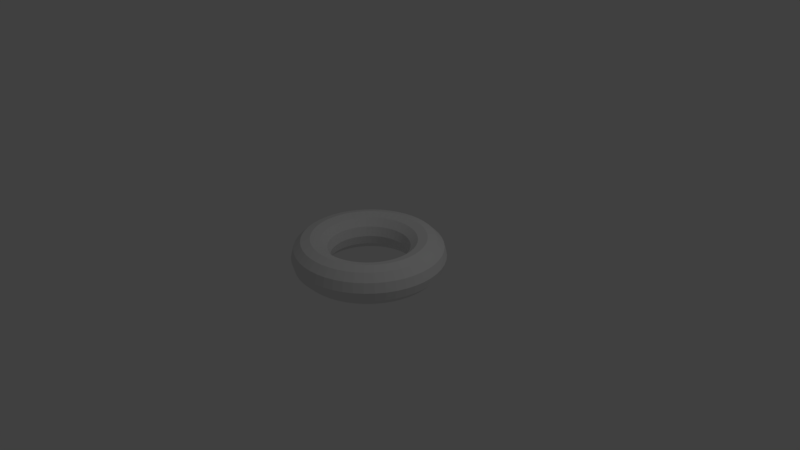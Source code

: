 # Source: toroid.blend  (saved by Blender 2.78.0; exported with 4.5.12 LTS)
import bpy
from mathutils import Matrix  # noqa: F401  (used for matrix-valued properties, if any)

bpy.ops.wm.read_factory_settings(use_empty=True)
scene = bpy.context.scene
scene.name = 'Scene'

# ---- collections
col_collection_1 = bpy.data.collections.new('Collection 1'); scene.collection.children.link(col_collection_1)

# ---- world
world_world = bpy.data.worlds.new('World'); scene.world = world_world
world_world.color = (0.05088, 0.05088, 0.05088)
world_world.use_sun_shadow = False
world_world.sun_shadow_jitter_overblur = 0.0
world_world.cycles.sampling_method = 'MANUAL'

# ---- cameras
cam_camera = bpy.data.cameras.new('Camera')
cam_camera.clip_end = 100.0
cam_camera.lens = 35.0
cam_camera.sensor_width = 32.0
cam_camera.sensor_height = 18.0
cam_camera.ortho_scale = 7.314
cam_camera.dof.focus_distance = 0.0
cam_camera.dof.aperture_fstop = 128.0

# ---- lights
light_lamp = bpy.data.lights.new('Lamp', 'POINT')
light_lamp.transmission_factor = 0.0
light_lamp.cutoff_distance = 30.0
light_lamp.energy = 100.0
light_lamp.shadow_buffer_clip_start = 1.001
light_lamp.shadow_soft_size = 0.1
light_lamp.shadow_maximum_resolution = 0.006
light_lamp.use_absolute_resolution = True

# ---- meshes
me_torus = bpy.data.meshes.new('Torus')
me_torus.from_pydata([(1.0, 0.0, 0.0), (0.9665, 0.0, 0.125), (0.875, 0.0, 0.2165), (0.75, 0.0, 0.25), (0.625, 0.0, 0.2165), (0.5335, 0.0, 0.125), (0.5, 0.0, 3.062e-17), (0.5335, 0.0, -0.125), (0.625, 0.0, -0.2165), (0.75, 0.0, -0.25), (0.875, 0.0, -0.2165), (0.9665, 0.0, -0.125), (0.9914, 0.1305, 0.0), (0.9582, 0.1262, 0.125), (0.8675, 0.1142, 0.2165), (0.7436, 0.09789, 0.25), (0.6197, 0.08158, 0.2165), (0.5289, 0.06963, 0.125), (0.4957, 0.06526, 3.062e-17), (0.5289, 0.06963, -0.125), (0.6197, 0.08158, -0.2165), (0.7436, 0.09789, -0.25), (0.8675, 0.1142, -0.2165), (0.9582, 0.1262, -0.125), (0.9659, 0.2588, 0.0), (0.9336, 0.2502, 0.125), (0.8452, 0.2265, 0.2165), (0.7244, 0.1941, 0.25), (0.6037, 0.1618, 0.2165), (0.5153, 0.1381, 0.125), (0.483, 0.1294, 3.062e-17), (0.5153, 0.1381, -0.125), (0.6037, 0.1618, -0.2165), (0.7244, 0.1941, -0.25), (0.8452, 0.2265, -0.2165), (0.9336, 0.2502, -0.125), (0.9239, 0.3827, 0.0), (0.8929, 0.3699, 0.125), (0.8084, 0.3348, 0.2165), (0.6929, 0.287, 0.25), (0.5774, 0.2392, 0.2165), (0.4929, 0.2042, 0.125), (0.4619, 0.1913, 3.062e-17), (0.4929, 0.2042, -0.125), (0.5774, 0.2392, -0.2165), (0.6929, 0.287, -0.25), (0.8084, 0.3348, -0.2165), (0.8929, 0.3699, -0.125), (0.866, 0.5, 0.0), (0.837, 0.4833, 0.125), (0.7578, 0.4375, 0.2165), (0.6495, 0.375, 0.25), (0.5413, 0.3125, 0.2165), (0.462, 0.2667, 0.125), (0.433, 0.25, 3.062e-17), (0.462, 0.2667, -0.125), (0.5413, 0.3125, -0.2165), (0.6495, 0.375, -0.25), (0.7578, 0.4375, -0.2165), (0.837, 0.4833, -0.125), (0.7934, 0.6088, 0.0), (0.7668, 0.5884, 0.125), (0.6942, 0.5327, 0.2165), (0.595, 0.4566, 0.25), (0.4958, 0.3805, 0.2165), (0.4232, 0.3248, 0.125), (0.3967, 0.3044, 3.062e-17), (0.4232, 0.3248, -0.125), (0.4958, 0.3805, -0.2165), (0.595, 0.4566, -0.25), (0.6942, 0.5327, -0.2165), (0.7668, 0.5884, -0.125), (0.7071, 0.7071, 0.0), (0.6834, 0.6834, 0.125), (0.6187, 0.6187, 0.2165), (0.5303, 0.5303, 0.25), (0.4419, 0.4419, 0.2165), (0.3772, 0.3772, 0.125), (0.3536, 0.3536, 3.062e-17), (0.3772, 0.3772, -0.125), (0.4419, 0.4419, -0.2165), (0.5303, 0.5303, -0.25), (0.6187, 0.6187, -0.2165), (0.6834, 0.6834, -0.125), (0.6088, 0.7934, 0.0), (0.5884, 0.7668, 0.125), (0.5327, 0.6942, 0.2165), (0.4566, 0.595, 0.25), (0.3805, 0.4958, 0.2165), (0.3248, 0.4232, 0.125), (0.3044, 0.3967, 3.062e-17), (0.3248, 0.4232, -0.125), (0.3805, 0.4958, -0.2165), (0.4566, 0.595, -0.25), (0.5327, 0.6942, -0.2165), (0.5884, 0.7668, -0.125), (0.5, 0.866, 0.0), (0.4833, 0.837, 0.125), (0.4375, 0.7578, 0.2165), (0.375, 0.6495, 0.25), (0.3125, 0.5413, 0.2165), (0.2667, 0.462, 0.125), (0.25, 0.433, 3.062e-17), (0.2667, 0.462, -0.125), (0.3125, 0.5413, -0.2165), (0.375, 0.6495, -0.25), (0.4375, 0.7578, -0.2165), (0.4833, 0.837, -0.125), (0.3827, 0.9239, 0.0), (0.3699, 0.8929, 0.125), (0.3348, 0.8084, 0.2165), (0.287, 0.6929, 0.25), (0.2392, 0.5774, 0.2165), (0.2042, 0.4929, 0.125), (0.1913, 0.4619, 3.062e-17), (0.2042, 0.4929, -0.125), (0.2392, 0.5774, -0.2165), (0.287, 0.6929, -0.25), (0.3348, 0.8084, -0.2165), (0.3699, 0.8929, -0.125), (0.2588, 0.9659, 0.0), (0.2502, 0.9336, 0.125), (0.2265, 0.8452, 0.2165), (0.1941, 0.7244, 0.25), (0.1618, 0.6037, 0.2165), (0.1381, 0.5153, 0.125), (0.1294, 0.483, 3.062e-17), (0.1381, 0.5153, -0.125), (0.1618, 0.6037, -0.2165), (0.1941, 0.7244, -0.25), (0.2265, 0.8452, -0.2165), (0.2502, 0.9336, -0.125), (0.1305, 0.9914, 0.0), (0.1262, 0.9582, 0.125), (0.1142, 0.8675, 0.2165), (0.09789, 0.7436, 0.25), (0.08158, 0.6197, 0.2165), (0.06963, 0.5289, 0.125), (0.06526, 0.4957, 3.062e-17), (0.06963, 0.5289, -0.125), (0.08158, 0.6197, -0.2165), (0.09789, 0.7436, -0.25), (0.1142, 0.8675, -0.2165), (0.1262, 0.9582, -0.125), (8.941e-08, 1.0, 0.0), (8.941e-08, 0.9665, 0.125), (8.941e-08, 0.875, 0.2165), (8.941e-08, 0.75, 0.25), (2.98e-08, 0.625, 0.2165), (2.98e-08, 0.5335, 0.125), (4.47e-08, 0.5, 3.062e-17), (2.98e-08, 0.5335, -0.125), (2.98e-08, 0.625, -0.2165), (8.941e-08, 0.75, -0.25), (8.941e-08, 0.875, -0.2165), (8.941e-08, 0.9665, -0.125), (-0.1305, 0.9914, 0.0), (-0.1262, 0.9582, 0.125), (-0.1142, 0.8675, 0.2165), (-0.09789, 0.7436, 0.25), (-0.08158, 0.6197, 0.2165), (-0.06964, 0.5289, 0.125), (-0.06526, 0.4957, 3.062e-17), (-0.06964, 0.5289, -0.125), (-0.08158, 0.6197, -0.2165), (-0.09789, 0.7436, -0.25), (-0.1142, 0.8675, -0.2165), (-0.1262, 0.9582, -0.125), (-0.2588, 0.9659, 0.0), (-0.2502, 0.9336, 0.125), (-0.2265, 0.8452, 0.2165), (-0.1941, 0.7244, 0.25), (-0.1618, 0.6037, 0.2165), (-0.1381, 0.5153, 0.125), (-0.1294, 0.483, 3.062e-17), (-0.1381, 0.5153, -0.125), (-0.1618, 0.6037, -0.2165), (-0.1941, 0.7244, -0.25), (-0.2265, 0.8452, -0.2165), (-0.2502, 0.9336, -0.125), (-0.3827, 0.9239, 0.0), (-0.3699, 0.8929, 0.125), (-0.3348, 0.8084, 0.2165), (-0.287, 0.6929, 0.25), (-0.2392, 0.5774, 0.2165), (-0.2042, 0.4929, 0.125), (-0.1913, 0.4619, 3.062e-17), (-0.2042, 0.4929, -0.125), (-0.2392, 0.5774, -0.2165), (-0.287, 0.6929, -0.25), (-0.3348, 0.8084, -0.2165), (-0.3699, 0.8929, -0.125), (-0.5, 0.866, 0.0), (-0.4833, 0.837, 0.125), (-0.4375, 0.7578, 0.2165), (-0.375, 0.6495, 0.25), (-0.3125, 0.5413, 0.2165), (-0.2667, 0.462, 0.125), (-0.25, 0.433, 3.062e-17), (-0.2667, 0.462, -0.125), (-0.3125, 0.5413, -0.2165), (-0.375, 0.6495, -0.25), (-0.4375, 0.7578, -0.2165), (-0.4833, 0.837, -0.125), (-0.6088, 0.7934, 0.0), (-0.5884, 0.7668, 0.125), (-0.5327, 0.6942, 0.2165), (-0.4566, 0.595, 0.25), (-0.3805, 0.4958, 0.2165), (-0.3248, 0.4232, 0.125), (-0.3044, 0.3967, 3.062e-17), (-0.3248, 0.4232, -0.125), (-0.3805, 0.4958, -0.2165), (-0.4566, 0.595, -0.25), (-0.5327, 0.6942, -0.2165), (-0.5884, 0.7668, -0.125), (-0.7071, 0.7071, 0.0), (-0.6834, 0.6834, 0.125), (-0.6187, 0.6187, 0.2165), (-0.5303, 0.5303, 0.25), (-0.4419, 0.4419, 0.2165), (-0.3772, 0.3772, 0.125), (-0.3536, 0.3536, 3.062e-17), (-0.3772, 0.3772, -0.125), (-0.4419, 0.4419, -0.2165), (-0.5303, 0.5303, -0.25), (-0.6187, 0.6187, -0.2165), (-0.6834, 0.6834, -0.125), (-0.7934, 0.6088, 0.0), (-0.7668, 0.5884, 0.125), (-0.6942, 0.5327, 0.2165), (-0.595, 0.4566, 0.25), (-0.4958, 0.3805, 0.2165), (-0.4232, 0.3248, 0.125), (-0.3967, 0.3044, 3.062e-17), (-0.4232, 0.3248, -0.125), (-0.4958, 0.3805, -0.2165), (-0.595, 0.4566, -0.25), (-0.6942, 0.5327, -0.2165), (-0.7668, 0.5884, -0.125), (-0.866, 0.5, 0.0), (-0.837, 0.4833, 0.125), (-0.7578, 0.4375, 0.2165), (-0.6495, 0.375, 0.25), (-0.5413, 0.3125, 0.2165), (-0.462, 0.2667, 0.125), (-0.433, 0.25, 3.062e-17), (-0.462, 0.2667, -0.125), (-0.5413, 0.3125, -0.2165), (-0.6495, 0.375, -0.25), (-0.7578, 0.4375, -0.2165), (-0.837, 0.4833, -0.125), (-0.9239, 0.3827, 0.0), (-0.8929, 0.3699, 0.125), (-0.8084, 0.3348, 0.2165), (-0.6929, 0.287, 0.25), (-0.5774, 0.2392, 0.2165), (-0.4929, 0.2042, 0.125), (-0.4619, 0.1913, 3.062e-17), (-0.4929, 0.2042, -0.125), (-0.5774, 0.2392, -0.2165), (-0.6929, 0.287, -0.25), (-0.8084, 0.3348, -0.2165), (-0.8929, 0.3699, -0.125), (-0.9659, 0.2588, 0.0), (-0.9336, 0.2502, 0.125), (-0.8452, 0.2265, 0.2165), (-0.7244, 0.1941, 0.25), (-0.6037, 0.1618, 0.2165), (-0.5153, 0.1381, 0.125), (-0.483, 0.1294, 3.062e-17), (-0.5153, 0.1381, -0.125), (-0.6037, 0.1618, -0.2165), (-0.7244, 0.1941, -0.25), (-0.8452, 0.2265, -0.2165), (-0.9336, 0.2502, -0.125), (-0.9914, 0.1305, 0.0), (-0.9582, 0.1262, 0.125), (-0.8675, 0.1142, 0.2165), (-0.7436, 0.09789, 0.25), (-0.6197, 0.08158, 0.2165), (-0.5289, 0.06963, 0.125), (-0.4957, 0.06526, 3.062e-17), (-0.5289, 0.06963, -0.125), (-0.6197, 0.08158, -0.2165), (-0.7436, 0.09789, -0.25), (-0.8675, 0.1142, -0.2165), (-0.9582, 0.1262, -0.125), (-1.0, 8.742e-08, 0.0), (-0.9665, 8.449e-08, 0.125), (-0.875, 7.649e-08, 0.2165), (-0.75, 6.557e-08, 0.25), (-0.625, 5.464e-08, 0.2165), (-0.5335, 4.664e-08, 0.125), (-0.5, 4.371e-08, 3.062e-17), (-0.5335, 4.664e-08, -0.125), (-0.625, 5.464e-08, -0.2165), (-0.75, 6.557e-08, -0.25), (-0.875, 7.649e-08, -0.2165), (-0.9665, 8.449e-08, -0.125), (-0.9914, -0.1305, 0.0), (-0.9582, -0.1262, 0.125), (-0.8675, -0.1142, 0.2165), (-0.7436, -0.09789, 0.25), (-0.6197, -0.08158, 0.2165), (-0.5289, -0.06963, 0.125), (-0.4957, -0.06526, 3.062e-17), (-0.5289, -0.06963, -0.125), (-0.6197, -0.08158, -0.2165), (-0.7436, -0.09789, -0.25), (-0.8675, -0.1142, -0.2165), (-0.9582, -0.1262, -0.125), (-0.9659, -0.2588, 0.0), (-0.9336, -0.2502, 0.125), (-0.8452, -0.2265, 0.2165), (-0.7244, -0.1941, 0.25), (-0.6037, -0.1618, 0.2165), (-0.5153, -0.1381, 0.125), (-0.483, -0.1294, 3.062e-17), (-0.5153, -0.1381, -0.125), (-0.6037, -0.1618, -0.2165), (-0.7244, -0.1941, -0.25), (-0.8452, -0.2265, -0.2165), (-0.9336, -0.2502, -0.125), (-0.9239, -0.3827, 0.0), (-0.8929, -0.3699, 0.125), (-0.8084, -0.3348, 0.2165), (-0.6929, -0.287, 0.25), (-0.5774, -0.2392, 0.2165), (-0.4929, -0.2042, 0.125), (-0.4619, -0.1913, 3.062e-17), (-0.4929, -0.2042, -0.125), (-0.5774, -0.2392, -0.2165), (-0.6929, -0.287, -0.25), (-0.8084, -0.3348, -0.2165), (-0.8929, -0.3699, -0.125), (-0.866, -0.5, 0.0), (-0.837, -0.4833, 0.125), (-0.7578, -0.4375, 0.2165), (-0.6495, -0.375, 0.25), (-0.5413, -0.3125, 0.2165), (-0.462, -0.2667, 0.125), (-0.433, -0.25, 3.062e-17), (-0.462, -0.2667, -0.125), (-0.5413, -0.3125, -0.2165), (-0.6495, -0.375, -0.25), (-0.7578, -0.4375, -0.2165), (-0.837, -0.4833, -0.125), (-0.7934, -0.6088, 0.0), (-0.7668, -0.5884, 0.125), (-0.6942, -0.5327, 0.2165), (-0.595, -0.4566, 0.25), (-0.4958, -0.3805, 0.2165), (-0.4232, -0.3248, 0.125), (-0.3967, -0.3044, 3.062e-17), (-0.4232, -0.3248, -0.125), (-0.4958, -0.3805, -0.2165), (-0.595, -0.4566, -0.25), (-0.6942, -0.5327, -0.2165), (-0.7668, -0.5884, -0.125), (-0.7071, -0.7071, 0.0), (-0.6834, -0.6834, 0.125), (-0.6187, -0.6187, 0.2165), (-0.5303, -0.5303, 0.25), (-0.4419, -0.4419, 0.2165), (-0.3772, -0.3772, 0.125), (-0.3536, -0.3536, 3.062e-17), (-0.3772, -0.3772, -0.125), (-0.4419, -0.4419, -0.2165), (-0.5303, -0.5303, -0.25), (-0.6187, -0.6187, -0.2165), (-0.6834, -0.6834, -0.125), (-0.6088, -0.7934, 0.0), (-0.5884, -0.7668, 0.125), (-0.5327, -0.6942, 0.2165), (-0.4566, -0.595, 0.25), (-0.3805, -0.4958, 0.2165), (-0.3248, -0.4232, 0.125), (-0.3044, -0.3967, 3.062e-17), (-0.3248, -0.4232, -0.125), (-0.3805, -0.4958, -0.2165), (-0.4566, -0.595, -0.25), (-0.5327, -0.6942, -0.2165), (-0.5884, -0.7668, -0.125), (-0.5, -0.866, 0.0), (-0.4833, -0.837, 0.125), (-0.4375, -0.7578, 0.2165), (-0.375, -0.6495, 0.25), (-0.3125, -0.5413, 0.2165), (-0.2667, -0.462, 0.125), (-0.25, -0.433, 3.062e-17), (-0.2667, -0.462, -0.125), (-0.3125, -0.5413, -0.2165), (-0.375, -0.6495, -0.25), (-0.4375, -0.7578, -0.2165), (-0.4833, -0.837, -0.125), (-0.3827, -0.9239, 0.0), (-0.3699, -0.8929, 0.125), (-0.3348, -0.8084, 0.2165), (-0.287, -0.6929, 0.25), (-0.2392, -0.5774, 0.2165), (-0.2042, -0.4929, 0.125), (-0.1913, -0.4619, 3.062e-17), (-0.2042, -0.4929, -0.125), (-0.2392, -0.5774, -0.2165), (-0.287, -0.6929, -0.25), (-0.3348, -0.8084, -0.2165), (-0.3699, -0.8929, -0.125), (-0.2588, -0.9659, 0.0), (-0.2502, -0.9336, 0.125), (-0.2265, -0.8452, 0.2165), (-0.1941, -0.7244, 0.25), (-0.1618, -0.6037, 0.2165), (-0.1381, -0.5153, 0.125), (-0.1294, -0.483, 3.062e-17), (-0.1381, -0.5153, -0.125), (-0.1618, -0.6037, -0.2165), (-0.1941, -0.7244, -0.25), (-0.2265, -0.8452, -0.2165), (-0.2502, -0.9336, -0.125), (-0.1305, -0.9914, 0.0), (-0.1262, -0.9582, 0.125), (-0.1142, -0.8675, 0.2165), (-0.0979, -0.7436, 0.25), (-0.08158, -0.6197, 0.2165), (-0.06964, -0.5289, 0.125), (-0.06526, -0.4957, 3.062e-17), (-0.06964, -0.5289, -0.125), (-0.08158, -0.6197, -0.2165), (-0.0979, -0.7436, -0.25), (-0.1142, -0.8675, -0.2165), (-0.1262, -0.9582, -0.125), (8.941e-08, -1.0, 0.0), (8.941e-08, -0.9665, 0.125), (8.941e-08, -0.875, 0.2165), (8.941e-08, -0.75, 0.25), (2.98e-08, -0.625, 0.2165), (2.98e-08, -0.5335, 0.125), (4.47e-08, -0.5, 3.062e-17), (2.98e-08, -0.5335, -0.125), (2.98e-08, -0.625, -0.2165), (8.941e-08, -0.75, -0.25), (8.941e-08, -0.875, -0.2165), (8.941e-08, -0.9665, -0.125), (0.1305, -0.9914, 0.0), (0.1262, -0.9582, 0.125), (0.1142, -0.8675, 0.2165), (0.09789, -0.7436, 0.25), (0.08158, -0.6197, 0.2165), (0.06963, -0.5289, 0.125), (0.06526, -0.4957, 3.062e-17), (0.06963, -0.5289, -0.125), (0.08158, -0.6197, -0.2165), (0.09789, -0.7436, -0.25), (0.1142, -0.8675, -0.2165), (0.1262, -0.9582, -0.125), (0.2588, -0.9659, 0.0), (0.2501, -0.9336, 0.125), (0.2265, -0.8452, 0.2165), (0.1941, -0.7244, 0.25), (0.1618, -0.6037, 0.2165), (0.1381, -0.5153, 0.125), (0.1294, -0.483, 3.062e-17), (0.1381, -0.5153, -0.125), (0.1618, -0.6037, -0.2165), (0.1941, -0.7244, -0.25), (0.2265, -0.8452, -0.2165), (0.2501, -0.9336, -0.125), (0.3827, -0.9239, 0.0), (0.3699, -0.8929, 0.125), (0.3348, -0.8084, 0.2165), (0.287, -0.6929, 0.25), (0.2392, -0.5774, 0.2165), (0.2042, -0.4929, 0.125), (0.1913, -0.4619, 3.062e-17), (0.2042, -0.4929, -0.125), (0.2392, -0.5774, -0.2165), (0.287, -0.6929, -0.25), (0.3348, -0.8084, -0.2165), (0.3699, -0.8929, -0.125), (0.5, -0.866, 0.0), (0.4833, -0.837, 0.125), (0.4375, -0.7578, 0.2165), (0.375, -0.6495, 0.25), (0.3125, -0.5413, 0.2165), (0.2667, -0.462, 0.125), (0.25, -0.433, 3.062e-17), (0.2667, -0.462, -0.125), (0.3125, -0.5413, -0.2165), (0.375, -0.6495, -0.25), (0.4375, -0.7578, -0.2165), (0.4833, -0.837, -0.125), (0.6088, -0.7934, 0.0), (0.5884, -0.7668, 0.125), (0.5327, -0.6942, 0.2165), (0.4566, -0.595, 0.25), (0.3805, -0.4958, 0.2165), (0.3248, -0.4232, 0.125), (0.3044, -0.3967, 3.062e-17), (0.3248, -0.4232, -0.125), (0.3805, -0.4958, -0.2165), (0.4566, -0.595, -0.25), (0.5327, -0.6942, -0.2165), (0.5884, -0.7668, -0.125), (0.7071, -0.7071, 0.0), (0.6834, -0.6834, 0.125), (0.6187, -0.6187, 0.2165), (0.5303, -0.5303, 0.25), (0.4419, -0.4419, 0.2165), (0.3772, -0.3772, 0.125), (0.3536, -0.3536, 3.062e-17), (0.3772, -0.3772, -0.125), (0.4419, -0.4419, -0.2165), (0.5303, -0.5303, -0.25), (0.6187, -0.6187, -0.2165), (0.6834, -0.6834, -0.125), (0.7934, -0.6088, 0.0), (0.7668, -0.5884, 0.125), (0.6942, -0.5327, 0.2165), (0.595, -0.4566, 0.25), (0.4958, -0.3805, 0.2165), (0.4232, -0.3248, 0.125), (0.3967, -0.3044, 3.062e-17), (0.4232, -0.3248, -0.125), (0.4958, -0.3805, -0.2165), (0.595, -0.4566, -0.25), (0.6942, -0.5327, -0.2165), (0.7668, -0.5884, -0.125), (0.866, -0.5, 0.0), (0.837, -0.4833, 0.125), (0.7578, -0.4375, 0.2165), (0.6495, -0.375, 0.25), (0.5413, -0.3125, 0.2165), (0.462, -0.2667, 0.125), (0.433, -0.25, 3.062e-17), (0.462, -0.2667, -0.125), (0.5413, -0.3125, -0.2165), (0.6495, -0.375, -0.25), (0.7578, -0.4375, -0.2165), (0.837, -0.4833, -0.125), (0.9239, -0.3827, 0.0), (0.8929, -0.3699, 0.125), (0.8084, -0.3348, 0.2165), (0.6929, -0.287, 0.25), (0.5774, -0.2392, 0.2165), (0.4929, -0.2042, 0.125), (0.4619, -0.1913, 3.062e-17), (0.4929, -0.2042, -0.125), (0.5774, -0.2392, -0.2165), (0.6929, -0.287, -0.25), (0.8084, -0.3348, -0.2165), (0.8929, -0.3699, -0.125), (0.9659, -0.2588, 0.0), (0.9336, -0.2501, 0.125), (0.8452, -0.2265, 0.2165), (0.7244, -0.1941, 0.25), (0.6037, -0.1618, 0.2165), (0.5153, -0.1381, 0.125), (0.483, -0.1294, 3.062e-17), (0.5153, -0.1381, -0.125), (0.6037, -0.1618, -0.2165), (0.7244, -0.1941, -0.25), (0.8452, -0.2265, -0.2165), (0.9336, -0.2501, -0.125), (0.9914, -0.1305, 0.0), (0.9582, -0.1262, 0.125), (0.8675, -0.1142, 0.2165), (0.7436, -0.09789, 0.25), (0.6197, -0.08158, 0.2165), (0.5289, -0.06963, 0.125), (0.4957, -0.06526, 3.062e-17), (0.5289, -0.06963, -0.125), (0.6197, -0.08158, -0.2165), (0.7436, -0.09789, -0.25), (0.8675, -0.1142, -0.2165), (0.9582, -0.1262, -0.125)], [], [(12, 1, 0), (13, 2, 1), (2, 15, 3), (15, 4, 3), (16, 5, 4), (17, 6, 5), (6, 19, 7), (7, 20, 8), (8, 21, 9), (21, 10, 9), (10, 23, 11), (11, 12, 0), (12, 25, 13), (13, 26, 14), (14, 27, 15), (15, 28, 16), (16, 29, 17), (17, 30, 18), (30, 19, 18), (31, 20, 19), (32, 21, 20), (33, 22, 21), (34, 23, 22), (35, 12, 23), (24, 37, 25), (25, 38, 26), (38, 27, 26), (39, 28, 27), (28, 41, 29), (29, 42, 30), (42, 31, 30), (43, 32, 31), (32, 45, 33), (33, 46, 34), (46, 35, 34), (47, 24, 35), (48, 37, 36), (37, 50, 38), (50, 39, 38), (51, 40, 39), (52, 41, 40), (53, 42, 41), (42, 55, 43), (43, 56, 44), (44, 57, 45), (45, 58, 46), (58, 47, 46), (47, 48, 36), (48, 61, 49), (49, 62, 50), (50, 63, 51), (51, 64, 52), (64, 53, 52), (53, 66, 54), (66, 55, 54), (55, 68, 56), (68, 57, 56), (69, 58, 57), (70, 59, 58), (71, 48, 59), (72, 61, 60), (73, 62, 61), (74, 63, 62), (75, 64, 63), (76, 65, 64), (77, 66, 65), (66, 79, 67), (67, 80, 68), (68, 81, 69), (69, 82, 70), (70, 83, 71), (71, 72, 60), (84, 73, 72), (73, 86, 74), (74, 87, 75), (75, 88, 76), (88, 77, 76), (89, 78, 77), (78, 91, 79), (79, 92, 80), (92, 81, 80), (93, 82, 81), (94, 83, 82), (83, 84, 72), (96, 85, 84), (97, 86, 85), (98, 87, 86), (99, 88, 87), (88, 101, 89), (89, 102, 90), (102, 91, 90), (103, 92, 91), (92, 105, 93), (93, 106, 94), (94, 107, 95), (95, 96, 84), (96, 109, 97), (109, 98, 97), (98, 111, 99), (99, 112, 100), (112, 101, 100), (113, 102, 101), (102, 115, 103), (103, 116, 104), (116, 105, 104), (117, 106, 105), (106, 119, 107), (119, 96, 107), (108, 121, 109), (109, 122, 110), (122, 111, 110), (123, 112, 111), (112, 125, 113), (113, 126, 114), (126, 115, 114), (127, 116, 115), (116, 129, 117), (117, 130, 118), (130, 119, 118), (131, 108, 119), (132, 121, 120), (133, 122, 121), (122, 135, 123), (123, 136, 124), (124, 137, 125), (137, 126, 125), (138, 127, 126), (139, 128, 127), (140, 129, 128), (141, 130, 129), (130, 143, 131), (131, 132, 120), (132, 145, 133), (133, 146, 134), (134, 147, 135), (147, 136, 135), (136, 149, 137), (149, 138, 137), (138, 151, 139), (151, 140, 139), (140, 153, 141), (153, 142, 141), (154, 143, 142), (155, 132, 143), (156, 145, 144), (145, 158, 146), (158, 147, 146), (159, 148, 147), (160, 149, 148), (149, 162, 150), (162, 151, 150), (151, 164, 152), (152, 165, 153), (153, 166, 154), (166, 155, 154), (167, 144, 155), (156, 169, 157), (157, 170, 158), (158, 171, 159), (159, 172, 160), (160, 173, 161), (173, 162, 161), (162, 175, 163), (175, 164, 163), (176, 165, 164), (177, 166, 165), (178, 167, 166), (179, 156, 167), (180, 169, 168), (181, 170, 169), (182, 171, 170), (183, 172, 171), (184, 173, 172), (185, 174, 173), (174, 187, 175), (175, 188, 176), (176, 189, 177), (177, 190, 178), (178, 191, 179), (179, 180, 168), (192, 181, 180), (181, 194, 182), (194, 183, 182), (195, 184, 183), (184, 197, 185), (197, 186, 185), (198, 187, 186), (199, 188, 187), (188, 201, 189), (189, 202, 190), (202, 191, 190), (191, 192, 180), (204, 193, 192), (193, 206, 194), (194, 207, 195), (195, 208, 196), (208, 197, 196), (209, 198, 197), (198, 211, 199), (199, 212, 200), (212, 201, 200), (213, 202, 201), (214, 203, 202), (203, 204, 192), (216, 205, 204), (217, 206, 205), (218, 207, 206), (219, 208, 207), (220, 209, 208), (221, 210, 209), (210, 223, 211), (211, 224, 212), (212, 225, 213), (213, 226, 214), (214, 227, 215), (215, 216, 204), (216, 229, 217), (229, 218, 217), (218, 231, 219), (219, 232, 220), (220, 233, 221), (221, 234, 222), (234, 223, 222), (235, 224, 223), (236, 225, 224), (237, 226, 225), (226, 239, 227), (239, 216, 227), (228, 241, 229), (229, 242, 230), (230, 243, 231), (231, 244, 232), (232, 245, 233), (233, 246, 234), (246, 235, 234), (247, 236, 235), (248, 237, 236), (249, 238, 237), (250, 239, 238), (251, 228, 239), (252, 241, 240), (253, 242, 241), (254, 243, 242), (255, 244, 243), (256, 245, 244), (257, 246, 245), (246, 259, 247), (247, 260, 248), (248, 261, 249), (249, 262, 250), (250, 263, 251), (251, 252, 240), (252, 265, 253), (253, 266, 254), (254, 267, 255), (255, 268, 256), (256, 269, 257), (257, 270, 258), (270, 259, 258), (271, 260, 259), (272, 261, 260), (273, 262, 261), (274, 263, 262), (275, 252, 263), (264, 277, 265), (277, 266, 265), (278, 267, 266), (279, 268, 267), (280, 269, 268), (281, 270, 269), (270, 283, 271), (271, 284, 272), (272, 285, 273), (273, 286, 274), (274, 287, 275), (287, 264, 275), (288, 277, 276), (289, 278, 277), (290, 279, 278), (291, 280, 279), (280, 293, 281), (293, 282, 281), (294, 283, 282), (295, 284, 283), (284, 297, 285), (285, 298, 286), (286, 299, 287), (299, 276, 287), (288, 301, 289), (289, 302, 290), (290, 303, 291), (303, 292, 291), (304, 293, 292), (305, 294, 293), (294, 307, 295), (295, 308, 296), (308, 297, 296), (309, 298, 297), (310, 299, 298), (311, 288, 299), (312, 301, 300), (301, 314, 302), (302, 315, 303), (303, 316, 304), (304, 317, 305), (305, 318, 306), (318, 307, 306), (319, 308, 307), (320, 309, 308), (321, 310, 309), (322, 311, 310), (311, 312, 300), (324, 313, 312), (325, 314, 313), (326, 315, 314), (327, 316, 315), (328, 317, 316), (329, 318, 317), (318, 331, 319), (319, 332, 320), (320, 333, 321), (321, 334, 322), (322, 335, 323), (323, 324, 312), (324, 337, 325), (325, 338, 326), (326, 339, 327), (327, 340, 328), (328, 341, 329), (329, 342, 330), (342, 331, 330), (343, 332, 331), (344, 333, 332), (345, 334, 333), (346, 335, 334), (347, 324, 335), (348, 337, 336), (349, 338, 337), (350, 339, 338), (351, 340, 339), (352, 341, 340), (341, 354, 342), (354, 343, 342), (343, 356, 344), (344, 357, 345), (345, 358, 346), (346, 359, 347), (347, 348, 336), (360, 349, 348), (349, 362, 350), (362, 351, 350), (363, 352, 351), (364, 353, 352), (365, 354, 353), (354, 367, 355), (355, 368, 356), (356, 369, 357), (357, 370, 358), (370, 359, 358), (359, 360, 348), (372, 361, 360), (361, 374, 362), (362, 375, 363), (363, 376, 364), (364, 377, 365), (365, 378, 366), (378, 367, 366), (379, 368, 367), (380, 369, 368), (381, 370, 369), (382, 371, 370), (371, 372, 360), (384, 373, 372), (385, 374, 373), (386, 375, 374), (387, 376, 375), (388, 377, 376), (377, 390, 378), (390, 379, 378), (379, 392, 380), (380, 393, 381), (381, 394, 382), (382, 395, 383), (383, 384, 372), (384, 397, 385), (397, 386, 385), (386, 399, 387), (387, 400, 388), (400, 389, 388), (401, 390, 389), (402, 391, 390), (391, 404, 392), (404, 393, 392), (405, 394, 393), (394, 407, 395), (407, 384, 395), (396, 409, 397), (409, 398, 397), (410, 399, 398), (411, 400, 399), (400, 413, 401), (413, 402, 401), (414, 403, 402), (415, 404, 403), (416, 405, 404), (405, 418, 406), (406, 419, 407), (419, 396, 407), (420, 409, 408), (421, 410, 409), (422, 411, 410), (423, 412, 411), (424, 413, 412), (425, 414, 413), (414, 427, 415), (415, 428, 416), (416, 429, 417), (417, 430, 418), (418, 431, 419), (419, 420, 408), (420, 433, 421), (421, 434, 422), (422, 435, 423), (423, 436, 424), (424, 437, 425), (437, 426, 425), (438, 427, 426), (439, 428, 427), (440, 429, 428), (441, 430, 429), (442, 431, 430), (443, 420, 431), (444, 433, 432), (445, 434, 433), (446, 435, 434), (435, 448, 436), (448, 437, 436), (437, 450, 438), (450, 439, 438), (439, 452, 440), (452, 441, 440), (441, 454, 442), (442, 455, 443), (443, 444, 432), (444, 457, 445), (457, 446, 445), (446, 459, 447), (447, 460, 448), (460, 449, 448), (449, 462, 450), (462, 451, 450), (451, 464, 452), (464, 453, 452), (465, 454, 453), (454, 467, 455), (467, 444, 455), (468, 457, 456), (469, 458, 457), (458, 471, 459), (471, 460, 459), (472, 461, 460), (473, 462, 461), (462, 475, 463), (463, 476, 464), (464, 477, 465), (477, 466, 465), (466, 479, 467), (467, 468, 456), (480, 469, 468), (469, 482, 470), (482, 471, 470), (483, 472, 471), (472, 485, 473), (473, 486, 474), (486, 475, 474), (487, 476, 475), (476, 489, 477), (477, 490, 478), (490, 479, 478), (479, 480, 468), (480, 493, 481), (481, 494, 482), (482, 495, 483), (483, 496, 484), (484, 497, 485), (485, 498, 486), (498, 487, 486), (499, 488, 487), (500, 489, 488), (501, 490, 489), (502, 491, 490), (503, 480, 491), (504, 493, 492), (505, 494, 493), (494, 507, 495), (495, 508, 496), (508, 497, 496), (497, 510, 498), (510, 499, 498), (499, 512, 500), (512, 501, 500), (513, 502, 501), (502, 515, 503), (503, 504, 492), (504, 517, 505), (505, 518, 506), (506, 519, 507), (519, 508, 507), (508, 521, 509), (521, 510, 509), (510, 523, 511), (523, 512, 511), (512, 525, 513), (525, 514, 513), (526, 515, 514), (527, 504, 515), (528, 517, 516), (529, 518, 517), (530, 519, 518), (531, 520, 519), (520, 533, 521), (533, 522, 521), (522, 535, 523), (535, 524, 523), (524, 537, 525), (525, 538, 526), (526, 539, 527), (527, 528, 516), (540, 529, 528), (541, 530, 529), (542, 531, 530), (543, 532, 531), (532, 545, 533), (533, 546, 534), (546, 535, 534), (547, 536, 535), (536, 549, 537), (537, 550, 538), (538, 551, 539), (551, 528, 539), (540, 553, 541), (553, 542, 541), (542, 555, 543), (543, 556, 544), (556, 545, 544), (557, 546, 545), (546, 559, 547), (559, 548, 547), (560, 549, 548), (561, 550, 549), (550, 563, 551), (563, 540, 551), (552, 565, 553), (565, 554, 553), (554, 567, 555), (567, 556, 555), (568, 557, 556), (569, 558, 557), (558, 571, 559), (559, 572, 560), (560, 573, 561), (573, 562, 561), (574, 563, 562), (575, 552, 563), (0, 565, 564), (565, 2, 566), (2, 567, 566), (567, 4, 568), (568, 5, 569), (569, 6, 570), (6, 571, 570), (7, 572, 571), (8, 573, 572), (573, 10, 574), (10, 575, 574), (11, 564, 575), (12, 13, 1), (13, 14, 2), (2, 14, 15), (15, 16, 4), (16, 17, 5), (17, 18, 6), (6, 18, 19), (7, 19, 20), (8, 20, 21), (21, 22, 10), (10, 22, 23), (11, 23, 12), (12, 24, 25), (13, 25, 26), (14, 26, 27), (15, 27, 28), (16, 28, 29), (17, 29, 30), (30, 31, 19), (31, 32, 20), (32, 33, 21), (33, 34, 22), (34, 35, 23), (35, 24, 12), (24, 36, 37), (25, 37, 38), (38, 39, 27), (39, 40, 28), (28, 40, 41), (29, 41, 42), (42, 43, 31), (43, 44, 32), (32, 44, 45), (33, 45, 46), (46, 47, 35), (47, 36, 24), (48, 49, 37), (37, 49, 50), (50, 51, 39), (51, 52, 40), (52, 53, 41), (53, 54, 42), (42, 54, 55), (43, 55, 56), (44, 56, 57), (45, 57, 58), (58, 59, 47), (47, 59, 48), (48, 60, 61), (49, 61, 62), (50, 62, 63), (51, 63, 64), (64, 65, 53), (53, 65, 66), (66, 67, 55), (55, 67, 68), (68, 69, 57), (69, 70, 58), (70, 71, 59), (71, 60, 48), (72, 73, 61), (73, 74, 62), (74, 75, 63), (75, 76, 64), (76, 77, 65), (77, 78, 66), (66, 78, 79), (67, 79, 80), (68, 80, 81), (69, 81, 82), (70, 82, 83), (71, 83, 72), (84, 85, 73), (73, 85, 86), (74, 86, 87), (75, 87, 88), (88, 89, 77), (89, 90, 78), (78, 90, 91), (79, 91, 92), (92, 93, 81), (93, 94, 82), (94, 95, 83), (83, 95, 84), (96, 97, 85), (97, 98, 86), (98, 99, 87), (99, 100, 88), (88, 100, 101), (89, 101, 102), (102, 103, 91), (103, 104, 92), (92, 104, 105), (93, 105, 106), (94, 106, 107), (95, 107, 96), (96, 108, 109), (109, 110, 98), (98, 110, 111), (99, 111, 112), (112, 113, 101), (113, 114, 102), (102, 114, 115), (103, 115, 116), (116, 117, 105), (117, 118, 106), (106, 118, 119), (119, 108, 96), (108, 120, 121), (109, 121, 122), (122, 123, 111), (123, 124, 112), (112, 124, 125), (113, 125, 126), (126, 127, 115), (127, 128, 116), (116, 128, 129), (117, 129, 130), (130, 131, 119), (131, 120, 108), (132, 133, 121), (133, 134, 122), (122, 134, 135), (123, 135, 136), (124, 136, 137), (137, 138, 126), (138, 139, 127), (139, 140, 128), (140, 141, 129), (141, 142, 130), (130, 142, 143), (131, 143, 132), (132, 144, 145), (133, 145, 146), (134, 146, 147), (147, 148, 136), (136, 148, 149), (149, 150, 138), (138, 150, 151), (151, 152, 140), (140, 152, 153), (153, 154, 142), (154, 155, 143), (155, 144, 132), (156, 157, 145), (145, 157, 158), (158, 159, 147), (159, 160, 148), (160, 161, 149), (149, 161, 162), (162, 163, 151), (151, 163, 164), (152, 164, 165), (153, 165, 166), (166, 167, 155), (167, 156, 144), (156, 168, 169), (157, 169, 170), (158, 170, 171), (159, 171, 172), (160, 172, 173), (173, 174, 162), (162, 174, 175), (175, 176, 164), (176, 177, 165), (177, 178, 166), (178, 179, 167), (179, 168, 156), (180, 181, 169), (181, 182, 170), (182, 183, 171), (183, 184, 172), (184, 185, 173), (185, 186, 174), (174, 186, 187), (175, 187, 188), (176, 188, 189), (177, 189, 190), (178, 190, 191), (179, 191, 180), (192, 193, 181), (181, 193, 194), (194, 195, 183), (195, 196, 184), (184, 196, 197), (197, 198, 186), (198, 199, 187), (199, 200, 188), (188, 200, 201), (189, 201, 202), (202, 203, 191), (191, 203, 192), (204, 205, 193), (193, 205, 206), (194, 206, 207), (195, 207, 208), (208, 209, 197), (209, 210, 198), (198, 210, 211), (199, 211, 212), (212, 213, 201), (213, 214, 202), (214, 215, 203), (203, 215, 204), (216, 217, 205), (217, 218, 206), (218, 219, 207), (219, 220, 208), (220, 221, 209), (221, 222, 210), (210, 222, 223), (211, 223, 224), (212, 224, 225), (213, 225, 226), (214, 226, 227), (215, 227, 216), (216, 228, 229), (229, 230, 218), (218, 230, 231), (219, 231, 232), (220, 232, 233), (221, 233, 234), (234, 235, 223), (235, 236, 224), (236, 237, 225), (237, 238, 226), (226, 238, 239), (239, 228, 216), (228, 240, 241), (229, 241, 242), (230, 242, 243), (231, 243, 244), (232, 244, 245), (233, 245, 246), (246, 247, 235), (247, 248, 236), (248, 249, 237), (249, 250, 238), (250, 251, 239), (251, 240, 228), (252, 253, 241), (253, 254, 242), (254, 255, 243), (255, 256, 244), (256, 257, 245), (257, 258, 246), (246, 258, 259), (247, 259, 260), (248, 260, 261), (249, 261, 262), (250, 262, 263), (251, 263, 252), (252, 264, 265), (253, 265, 266), (254, 266, 267), (255, 267, 268), (256, 268, 269), (257, 269, 270), (270, 271, 259), (271, 272, 260), (272, 273, 261), (273, 274, 262), (274, 275, 263), (275, 264, 252), (264, 276, 277), (277, 278, 266), (278, 279, 267), (279, 280, 268), (280, 281, 269), (281, 282, 270), (270, 282, 283), (271, 283, 284), (272, 284, 285), (273, 285, 286), (274, 286, 287), (287, 276, 264), (288, 289, 277), (289, 290, 278), (290, 291, 279), (291, 292, 280), (280, 292, 293), (293, 294, 282), (294, 295, 283), (295, 296, 284), (284, 296, 297), (285, 297, 298), (286, 298, 299), (299, 288, 276), (288, 300, 301), (289, 301, 302), (290, 302, 303), (303, 304, 292), (304, 305, 293), (305, 306, 294), (294, 306, 307), (295, 307, 308), (308, 309, 297), (309, 310, 298), (310, 311, 299), (311, 300, 288), (312, 313, 301), (301, 313, 314), (302, 314, 315), (303, 315, 316), (304, 316, 317), (305, 317, 318), (318, 319, 307), (319, 320, 308), (320, 321, 309), (321, 322, 310), (322, 323, 311), (311, 323, 312), (324, 325, 313), (325, 326, 314), (326, 327, 315), (327, 328, 316), (328, 329, 317), (329, 330, 318), (318, 330, 331), (319, 331, 332), (320, 332, 333), (321, 333, 334), (322, 334, 335), (323, 335, 324), (324, 336, 337), (325, 337, 338), (326, 338, 339), (327, 339, 340), (328, 340, 341), (329, 341, 342), (342, 343, 331), (343, 344, 332), (344, 345, 333), (345, 346, 334), (346, 347, 335), (347, 336, 324), (348, 349, 337), (349, 350, 338), (350, 351, 339), (351, 352, 340), (352, 353, 341), (341, 353, 354), (354, 355, 343), (343, 355, 356), (344, 356, 357), (345, 357, 358), (346, 358, 359), (347, 359, 348), (360, 361, 349), (349, 361, 362), (362, 363, 351), (363, 364, 352), (364, 365, 353), (365, 366, 354), (354, 366, 367), (355, 367, 368), (356, 368, 369), (357, 369, 370), (370, 371, 359), (359, 371, 360), (372, 373, 361), (361, 373, 374), (362, 374, 375), (363, 375, 376), (364, 376, 377), (365, 377, 378), (378, 379, 367), (379, 380, 368), (380, 381, 369), (381, 382, 370), (382, 383, 371), (371, 383, 372), (384, 385, 373), (385, 386, 374), (386, 387, 375), (387, 388, 376), (388, 389, 377), (377, 389, 390), (390, 391, 379), (379, 391, 392), (380, 392, 393), (381, 393, 394), (382, 394, 395), (383, 395, 384), (384, 396, 397), (397, 398, 386), (386, 398, 399), (387, 399, 400), (400, 401, 389), (401, 402, 390), (402, 403, 391), (391, 403, 404), (404, 405, 393), (405, 406, 394), (394, 406, 407), (407, 396, 384), (396, 408, 409), (409, 410, 398), (410, 411, 399), (411, 412, 400), (400, 412, 413), (413, 414, 402), (414, 415, 403), (415, 416, 404), (416, 417, 405), (405, 417, 418), (406, 418, 419), (419, 408, 396), (420, 421, 409), (421, 422, 410), (422, 423, 411), (423, 424, 412), (424, 425, 413), (425, 426, 414), (414, 426, 427), (415, 427, 428), (416, 428, 429), (417, 429, 430), (418, 430, 431), (419, 431, 420), (420, 432, 433), (421, 433, 434), (422, 434, 435), (423, 435, 436), (424, 436, 437), (437, 438, 426), (438, 439, 427), (439, 440, 428), (440, 441, 429), (441, 442, 430), (442, 443, 431), (443, 432, 420), (444, 445, 433), (445, 446, 434), (446, 447, 435), (435, 447, 448), (448, 449, 437), (437, 449, 450), (450, 451, 439), (439, 451, 452), (452, 453, 441), (441, 453, 454), (442, 454, 455), (443, 455, 444), (444, 456, 457), (457, 458, 446), (446, 458, 459), (447, 459, 460), (460, 461, 449), (449, 461, 462), (462, 463, 451), (451, 463, 464), (464, 465, 453), (465, 466, 454), (454, 466, 467), (467, 456, 444), (468, 469, 457), (469, 470, 458), (458, 470, 471), (471, 472, 460), (472, 473, 461), (473, 474, 462), (462, 474, 475), (463, 475, 476), (464, 476, 477), (477, 478, 466), (466, 478, 479), (467, 479, 468), (480, 481, 469), (469, 481, 482), (482, 483, 471), (483, 484, 472), (472, 484, 485), (473, 485, 486), (486, 487, 475), (487, 488, 476), (476, 488, 489), (477, 489, 490), (490, 491, 479), (479, 491, 480), (480, 492, 493), (481, 493, 494), (482, 494, 495), (483, 495, 496), (484, 496, 497), (485, 497, 498), (498, 499, 487), (499, 500, 488), (500, 501, 489), (501, 502, 490), (502, 503, 491), (503, 492, 480), (504, 505, 493), (505, 506, 494), (494, 506, 507), (495, 507, 508), (508, 509, 497), (497, 509, 510), (510, 511, 499), (499, 511, 512), (512, 513, 501), (513, 514, 502), (502, 514, 515), (503, 515, 504), (504, 516, 517), (505, 517, 518), (506, 518, 519), (519, 520, 508), (508, 520, 521), (521, 522, 510), (510, 522, 523), (523, 524, 512), (512, 524, 525), (525, 526, 514), (526, 527, 515), (527, 516, 504), (528, 529, 517), (529, 530, 518), (530, 531, 519), (531, 532, 520), (520, 532, 533), (533, 534, 522), (522, 534, 535), (535, 536, 524), (524, 536, 537), (525, 537, 538), (526, 538, 539), (527, 539, 528), (540, 541, 529), (541, 542, 530), (542, 543, 531), (543, 544, 532), (532, 544, 545), (533, 545, 546), (546, 547, 535), (547, 548, 536), (536, 548, 549), (537, 549, 550), (538, 550, 551), (551, 540, 528), (540, 552, 553), (553, 554, 542), (542, 554, 555), (543, 555, 556), (556, 557, 545), (557, 558, 546), (546, 558, 559), (559, 560, 548), (560, 561, 549), (561, 562, 550), (550, 562, 563), (563, 552, 540), (552, 564, 565), (565, 566, 554), (554, 566, 567), (567, 568, 556), (568, 569, 557), (569, 570, 558), (558, 570, 571), (559, 571, 572), (560, 572, 573), (573, 574, 562), (574, 575, 563), (575, 564, 552), (0, 1, 565), (565, 1, 2), (2, 3, 567), (567, 3, 4), (568, 4, 5), (569, 5, 6), (6, 7, 571), (7, 8, 572), (8, 9, 573), (573, 9, 10), (10, 11, 575), (11, 0, 564)])
me_torus.use_remesh_preserve_volume = False
me_torus.use_remesh_preserve_attributes = False
me_torus.use_mirror_vertex_groups = False
me_torus.update()

# ---- objects
ob_torus = bpy.data.objects.new('Torus', me_torus)
ob_lamp = bpy.data.objects.new('Lamp', light_lamp)
ob_camera = bpy.data.objects.new('Camera', cam_camera)

# ---- transforms, parenting, visibility, modifiers, constraints
ob_torus.location = (0.0, 0.0, 0.0)
ob_torus.lineart.crease_threshold = 0.0
ob_lamp.location = (4.076, 1.005, 5.904)
ob_lamp.rotation_euler = (0.6503, 0.05522, 1.866)
ob_lamp.lock_rotations_4d = False
ob_lamp.empty_display_type = 'ARROWS'
ob_lamp.color = (0.0, 0.0, 0.0, 0.0)
ob_lamp.lineart.crease_threshold = 0.0
ob_camera.location = (7.481, -6.508, 5.344)
ob_camera.rotation_euler = (1.109, 0.0, 0.8149)
ob_camera.lock_rotations_4d = False
ob_camera.empty_display_type = 'ARROWS'
ob_camera.color = (0.0, 0.0, 0.0, 0.0)
ob_camera.display_type = 'WIRE'
ob_camera.lineart.crease_threshold = 0.0

# ---- collection membership
col_collection_1.objects.link(ob_torus)
col_collection_1.objects.link(ob_lamp)
col_collection_1.objects.link(ob_camera)

# ---- scene / render settings (as saved in the file)
scene.camera = ob_camera
scene.frame_start = 1; scene.frame_end = 250; scene.frame_set(1)
scene.render.engine = 'BLENDER_EEVEE_NEXT'
scene.render.resolution_percentage = 50
scene.render.dither_intensity = 0.0
scene.cycles.use_denoising = False
scene.cycles.samples = 128
scene.cycles.sampling_pattern = 'TABULATED_SOBOL'
scene.cycles.light_sampling_threshold = 0.0
scene.cycles.use_adaptive_sampling = False
scene.cycles.use_light_tree = False
scene.cycles.blur_glossy = 0.0
scene.cycles.sample_clamp_indirect = 0.0
scene.view_settings.view_transform = 'Standard'
bpy.context.view_layer.update()
